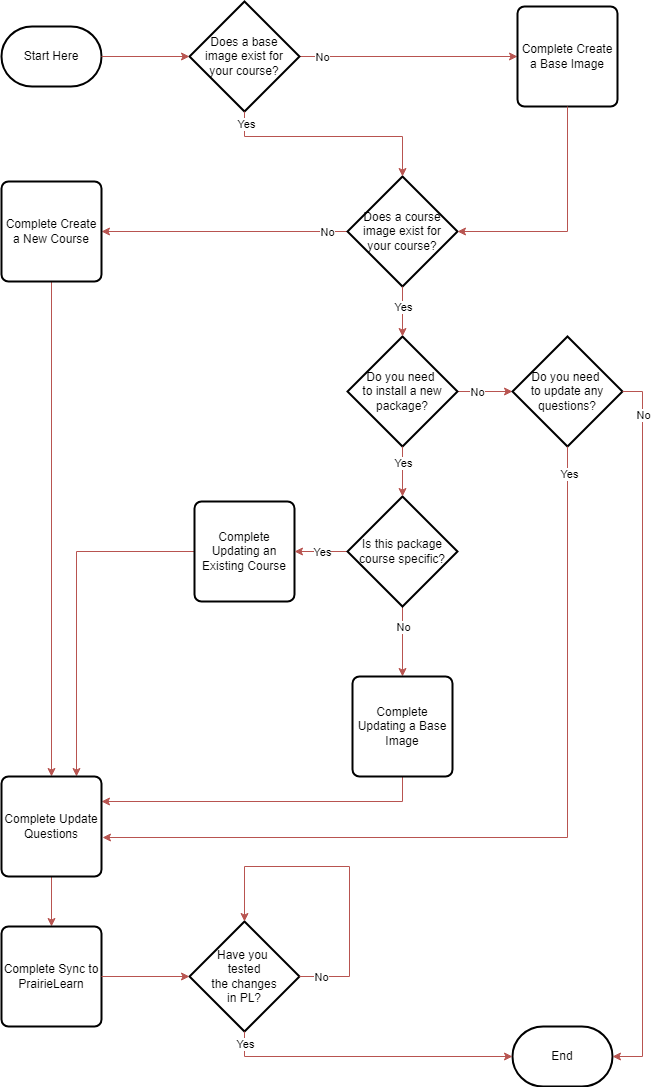

The diagram above was exported from draw.io. Its source (the exported page's mxGraphModel, read from the mxfile embedded in the PNG):
<mxGraphModel dx="594" dy="1578" grid="1" gridSize="10" guides="1" tooltips="1" connect="1" arrows="1" fold="1" page="1" pageScale="1" pageWidth="827" pageHeight="1169" math="0" shadow="0">
  <root>
    <mxCell id="0" />
    <mxCell id="1" parent="0" />
    <mxCell id="DTKB45BRtGOAprkU8uaD-7" value="Start Here" style="strokeWidth=2;html=1;shape=mxgraph.flowchart.terminator;whiteSpace=wrap;" parent="1" vertex="1">
      <mxGeometry x="40" y="50" width="100" height="60" as="geometry" />
    </mxCell>
    <mxCell id="DTKB45BRtGOAprkU8uaD-15" style="edgeStyle=orthogonalEdgeStyle;rounded=0;orthogonalLoop=1;jettySize=auto;html=1;exitX=1;exitY=0.5;exitDx=0;exitDy=0;exitPerimeter=0;entryX=0;entryY=0.5;entryDx=0;entryDy=0;fillColor=#f8cecc;strokeColor=#b85450;" parent="1" source="DTKB45BRtGOAprkU8uaD-8" target="DTKB45BRtGOAprkU8uaD-12" edge="1">
      <mxGeometry relative="1" as="geometry" />
    </mxCell>
    <mxCell id="DTKB45BRtGOAprkU8uaD-74" value="No" style="edgeLabel;html=1;align=center;verticalAlign=middle;resizable=0;points=[];" parent="DTKB45BRtGOAprkU8uaD-15" vertex="1" connectable="0">
      <mxGeometry x="-0.7982" relative="1" as="geometry">
        <mxPoint as="offset" />
      </mxGeometry>
    </mxCell>
    <mxCell id="DTKB45BRtGOAprkU8uaD-8" value="Does a base &lt;br&gt;image exist for &lt;br&gt;your course?" style="strokeWidth=2;html=1;shape=mxgraph.flowchart.decision;whiteSpace=wrap;" parent="1" vertex="1">
      <mxGeometry x="228" y="25" width="110" height="110" as="geometry" />
    </mxCell>
    <mxCell id="DTKB45BRtGOAprkU8uaD-9" style="edgeStyle=orthogonalEdgeStyle;rounded=0;orthogonalLoop=1;jettySize=auto;html=1;exitX=1;exitY=0.5;exitDx=0;exitDy=0;exitPerimeter=0;entryX=0;entryY=0.5;entryDx=0;entryDy=0;entryPerimeter=0;fillColor=#f8cecc;strokeColor=#b85450;" parent="1" source="DTKB45BRtGOAprkU8uaD-7" target="DTKB45BRtGOAprkU8uaD-8" edge="1">
      <mxGeometry relative="1" as="geometry" />
    </mxCell>
    <mxCell id="DTKB45BRtGOAprkU8uaD-21" style="edgeStyle=orthogonalEdgeStyle;rounded=0;orthogonalLoop=1;jettySize=auto;html=1;exitX=0;exitY=0.5;exitDx=0;exitDy=0;exitPerimeter=0;entryX=1;entryY=0.5;entryDx=0;entryDy=0;fillColor=#f8cecc;strokeColor=#b85450;" parent="1" source="DTKB45BRtGOAprkU8uaD-10" target="DTKB45BRtGOAprkU8uaD-20" edge="1">
      <mxGeometry relative="1" as="geometry" />
    </mxCell>
    <mxCell id="DTKB45BRtGOAprkU8uaD-77" value="No" style="edgeLabel;html=1;align=center;verticalAlign=middle;resizable=0;points=[];" parent="DTKB45BRtGOAprkU8uaD-21" vertex="1" connectable="0">
      <mxGeometry x="-0.8264" relative="1" as="geometry">
        <mxPoint as="offset" />
      </mxGeometry>
    </mxCell>
    <mxCell id="DTKB45BRtGOAprkU8uaD-10" value="Does a course&lt;br&gt;image exist for&lt;div&gt;your course?&lt;/div&gt;" style="strokeWidth=2;html=1;shape=mxgraph.flowchart.decision;whiteSpace=wrap;" parent="1" vertex="1">
      <mxGeometry x="386" y="200" width="110" height="110" as="geometry" />
    </mxCell>
    <mxCell id="DTKB45BRtGOAprkU8uaD-46" style="edgeStyle=orthogonalEdgeStyle;rounded=0;orthogonalLoop=1;jettySize=auto;html=1;exitX=1;exitY=0.5;exitDx=0;exitDy=0;exitPerimeter=0;entryX=0;entryY=0.5;entryDx=0;entryDy=0;entryPerimeter=0;fillColor=#f8cecc;strokeColor=#b85450;" parent="1" source="DTKB45BRtGOAprkU8uaD-11" target="DTKB45BRtGOAprkU8uaD-29" edge="1">
      <mxGeometry relative="1" as="geometry" />
    </mxCell>
    <mxCell id="DTKB45BRtGOAprkU8uaD-79" value="No" style="edgeLabel;html=1;align=center;verticalAlign=middle;resizable=0;points=[];" parent="DTKB45BRtGOAprkU8uaD-46" vertex="1" connectable="0">
      <mxGeometry x="-0.3091" relative="1" as="geometry">
        <mxPoint as="offset" />
      </mxGeometry>
    </mxCell>
    <mxCell id="DTKB45BRtGOAprkU8uaD-11" value="Do you need&amp;nbsp;&lt;div&gt;to install a new&lt;br&gt;package?&lt;/div&gt;" style="strokeWidth=2;html=1;shape=mxgraph.flowchart.decision;whiteSpace=wrap;" parent="1" vertex="1">
      <mxGeometry x="386" y="360" width="110" height="110" as="geometry" />
    </mxCell>
    <mxCell id="DTKB45BRtGOAprkU8uaD-12" value="Complete Create a Base Image" style="rounded=1;whiteSpace=wrap;html=1;absoluteArcSize=1;arcSize=14;strokeWidth=2;" parent="1" vertex="1">
      <mxGeometry x="556" y="30" width="100" height="100" as="geometry" />
    </mxCell>
    <mxCell id="DTKB45BRtGOAprkU8uaD-16" style="edgeStyle=orthogonalEdgeStyle;rounded=0;orthogonalLoop=1;jettySize=auto;html=1;exitX=0.5;exitY=1;exitDx=0;exitDy=0;exitPerimeter=0;entryX=0.5;entryY=0;entryDx=0;entryDy=0;entryPerimeter=0;fillColor=#f8cecc;strokeColor=#b85450;" parent="1" source="DTKB45BRtGOAprkU8uaD-10" target="DTKB45BRtGOAprkU8uaD-11" edge="1">
      <mxGeometry relative="1" as="geometry" />
    </mxCell>
    <mxCell id="DTKB45BRtGOAprkU8uaD-76" value="Yes" style="edgeLabel;html=1;align=center;verticalAlign=middle;resizable=0;points=[];" parent="DTKB45BRtGOAprkU8uaD-16" vertex="1" connectable="0">
      <mxGeometry x="-0.2" relative="1" as="geometry">
        <mxPoint as="offset" />
      </mxGeometry>
    </mxCell>
    <mxCell id="DTKB45BRtGOAprkU8uaD-49" style="edgeStyle=orthogonalEdgeStyle;rounded=0;orthogonalLoop=1;jettySize=auto;html=1;entryX=0.5;entryY=0;entryDx=0;entryDy=0;exitX=0.5;exitY=1;exitDx=0;exitDy=0;fillColor=#f8cecc;strokeColor=#b85450;" parent="1" source="DTKB45BRtGOAprkU8uaD-20" target="DTKB45BRtGOAprkU8uaD-38" edge="1">
      <mxGeometry relative="1" as="geometry" />
    </mxCell>
    <mxCell id="DTKB45BRtGOAprkU8uaD-20" value="Complete Create a New Course" style="rounded=1;whiteSpace=wrap;html=1;absoluteArcSize=1;arcSize=14;strokeWidth=2;" parent="1" vertex="1">
      <mxGeometry x="40" y="205" width="100" height="100" as="geometry" />
    </mxCell>
    <mxCell id="DTKB45BRtGOAprkU8uaD-29" value="Do you need&amp;nbsp;&lt;div&gt;to update any questions?&lt;/div&gt;" style="strokeWidth=2;html=1;shape=mxgraph.flowchart.decision;whiteSpace=wrap;" parent="1" vertex="1">
      <mxGeometry x="551" y="360" width="110" height="110" as="geometry" />
    </mxCell>
    <mxCell id="DTKB45BRtGOAprkU8uaD-51" style="edgeStyle=orthogonalEdgeStyle;rounded=0;orthogonalLoop=1;jettySize=auto;html=1;entryX=0.75;entryY=0;entryDx=0;entryDy=0;exitX=0;exitY=0.5;exitDx=0;exitDy=0;fillColor=#f8cecc;strokeColor=#b85450;" parent="1" source="DTKB45BRtGOAprkU8uaD-30" target="DTKB45BRtGOAprkU8uaD-38" edge="1">
      <mxGeometry relative="1" as="geometry" />
    </mxCell>
    <mxCell id="DTKB45BRtGOAprkU8uaD-30" value="Complete Updating an Existing Course" style="rounded=1;whiteSpace=wrap;html=1;absoluteArcSize=1;arcSize=14;strokeWidth=2;" parent="1" vertex="1">
      <mxGeometry x="233" y="525" width="100" height="100" as="geometry" />
    </mxCell>
    <mxCell id="DTKB45BRtGOAprkU8uaD-35" style="edgeStyle=orthogonalEdgeStyle;rounded=0;orthogonalLoop=1;jettySize=auto;html=1;exitX=0;exitY=0.5;exitDx=0;exitDy=0;exitPerimeter=0;fillColor=#f8cecc;strokeColor=#b85450;" parent="1" source="DTKB45BRtGOAprkU8uaD-32" target="DTKB45BRtGOAprkU8uaD-30" edge="1">
      <mxGeometry relative="1" as="geometry" />
    </mxCell>
    <mxCell id="DTKB45BRtGOAprkU8uaD-81" value="Yes" style="edgeLabel;html=1;align=center;verticalAlign=middle;resizable=0;points=[];" parent="DTKB45BRtGOAprkU8uaD-35" vertex="1" connectable="0">
      <mxGeometry x="-0.1795" y="1" relative="1" as="geometry">
        <mxPoint x="-4" y="-1" as="offset" />
      </mxGeometry>
    </mxCell>
    <mxCell id="DTKB45BRtGOAprkU8uaD-36" style="edgeStyle=orthogonalEdgeStyle;rounded=0;orthogonalLoop=1;jettySize=auto;html=1;exitX=0.5;exitY=1;exitDx=0;exitDy=0;exitPerimeter=0;fillColor=#f8cecc;strokeColor=#b85450;" parent="1" source="DTKB45BRtGOAprkU8uaD-32" target="DTKB45BRtGOAprkU8uaD-33" edge="1">
      <mxGeometry relative="1" as="geometry" />
    </mxCell>
    <mxCell id="DTKB45BRtGOAprkU8uaD-80" value="No" style="edgeLabel;html=1;align=center;verticalAlign=middle;resizable=0;points=[];" parent="DTKB45BRtGOAprkU8uaD-36" vertex="1" connectable="0">
      <mxGeometry x="-0.4286" relative="1" as="geometry">
        <mxPoint as="offset" />
      </mxGeometry>
    </mxCell>
    <mxCell id="DTKB45BRtGOAprkU8uaD-32" value="Is this package&lt;div&gt;course specific?&lt;/div&gt;" style="strokeWidth=2;html=1;shape=mxgraph.flowchart.decision;whiteSpace=wrap;" parent="1" vertex="1">
      <mxGeometry x="386" y="520" width="110" height="110" as="geometry" />
    </mxCell>
    <mxCell id="DTKB45BRtGOAprkU8uaD-52" style="edgeStyle=orthogonalEdgeStyle;rounded=0;orthogonalLoop=1;jettySize=auto;html=1;exitX=0.5;exitY=1;exitDx=0;exitDy=0;entryX=1;entryY=0.25;entryDx=0;entryDy=0;fillColor=#f8cecc;strokeColor=#b85450;" parent="1" source="DTKB45BRtGOAprkU8uaD-33" target="DTKB45BRtGOAprkU8uaD-38" edge="1">
      <mxGeometry relative="1" as="geometry" />
    </mxCell>
    <mxCell id="DTKB45BRtGOAprkU8uaD-33" value="Complete Updating a Base Image" style="rounded=1;whiteSpace=wrap;html=1;absoluteArcSize=1;arcSize=14;strokeWidth=2;" parent="1" vertex="1">
      <mxGeometry x="391" y="700" width="100" height="100" as="geometry" />
    </mxCell>
    <mxCell id="DTKB45BRtGOAprkU8uaD-37" style="edgeStyle=orthogonalEdgeStyle;rounded=0;orthogonalLoop=1;jettySize=auto;html=1;exitX=0.5;exitY=1;exitDx=0;exitDy=0;exitPerimeter=0;entryX=0.5;entryY=0;entryDx=0;entryDy=0;entryPerimeter=0;fillColor=#f8cecc;strokeColor=#b85450;" parent="1" source="DTKB45BRtGOAprkU8uaD-11" target="DTKB45BRtGOAprkU8uaD-32" edge="1">
      <mxGeometry relative="1" as="geometry" />
    </mxCell>
    <mxCell id="DTKB45BRtGOAprkU8uaD-78" value="Yes" style="edgeLabel;html=1;align=center;verticalAlign=middle;resizable=0;points=[];" parent="DTKB45BRtGOAprkU8uaD-37" vertex="1" connectable="0">
      <mxGeometry x="-0.36" relative="1" as="geometry">
        <mxPoint as="offset" />
      </mxGeometry>
    </mxCell>
    <mxCell id="DTKB45BRtGOAprkU8uaD-48" style="edgeStyle=orthogonalEdgeStyle;rounded=0;orthogonalLoop=1;jettySize=auto;html=1;exitX=0.5;exitY=1;exitDx=0;exitDy=0;entryX=0.5;entryY=0;entryDx=0;entryDy=0;fillColor=#f8cecc;strokeColor=#b85450;" parent="1" source="DTKB45BRtGOAprkU8uaD-38" target="DTKB45BRtGOAprkU8uaD-39" edge="1">
      <mxGeometry relative="1" as="geometry" />
    </mxCell>
    <mxCell id="DTKB45BRtGOAprkU8uaD-38" value="Complete Update&lt;br&gt;Questions" style="rounded=1;whiteSpace=wrap;html=1;absoluteArcSize=1;arcSize=14;strokeWidth=2;" parent="1" vertex="1">
      <mxGeometry x="40" y="800" width="100" height="100" as="geometry" />
    </mxCell>
    <mxCell id="DTKB45BRtGOAprkU8uaD-39" value="Complete Sync to PrairieLearn" style="rounded=1;whiteSpace=wrap;html=1;absoluteArcSize=1;arcSize=14;strokeWidth=2;" parent="1" vertex="1">
      <mxGeometry x="40" y="950" width="100" height="100" as="geometry" />
    </mxCell>
    <mxCell id="DTKB45BRtGOAprkU8uaD-40" value="End" style="strokeWidth=2;html=1;shape=mxgraph.flowchart.terminator;whiteSpace=wrap;" parent="1" vertex="1">
      <mxGeometry x="551" y="1050" width="100" height="60" as="geometry" />
    </mxCell>
    <mxCell id="DTKB45BRtGOAprkU8uaD-42" value="Have you&amp;nbsp;&lt;div&gt;tested&lt;br&gt;the changes&lt;br&gt;in PL?&lt;/div&gt;" style="strokeWidth=2;html=1;shape=mxgraph.flowchart.decision;whiteSpace=wrap;" parent="1" vertex="1">
      <mxGeometry x="228" y="945" width="110" height="110" as="geometry" />
    </mxCell>
    <mxCell id="DTKB45BRtGOAprkU8uaD-66" style="edgeStyle=orthogonalEdgeStyle;rounded=0;orthogonalLoop=1;jettySize=auto;html=1;exitX=0.5;exitY=1;exitDx=0;exitDy=0;exitPerimeter=0;entryX=0.5;entryY=0;entryDx=0;entryDy=0;entryPerimeter=0;fillColor=#f8cecc;strokeColor=#b85450;" parent="1" source="DTKB45BRtGOAprkU8uaD-8" target="DTKB45BRtGOAprkU8uaD-10" edge="1">
      <mxGeometry relative="1" as="geometry">
        <Array as="points">
          <mxPoint x="283" y="160" />
          <mxPoint x="441" y="160" />
        </Array>
      </mxGeometry>
    </mxCell>
    <mxCell id="DTKB45BRtGOAprkU8uaD-75" value="Yes" style="edgeLabel;html=1;align=center;verticalAlign=middle;resizable=0;points=[];" parent="DTKB45BRtGOAprkU8uaD-66" vertex="1" connectable="0">
      <mxGeometry x="-0.8924" y="1" relative="1" as="geometry">
        <mxPoint as="offset" />
      </mxGeometry>
    </mxCell>
    <mxCell id="DTKB45BRtGOAprkU8uaD-68" style="edgeStyle=orthogonalEdgeStyle;rounded=0;orthogonalLoop=1;jettySize=auto;html=1;exitX=0.5;exitY=1;exitDx=0;exitDy=0;entryX=1;entryY=0.5;entryDx=0;entryDy=0;entryPerimeter=0;fillColor=#f8cecc;strokeColor=#b85450;" parent="1" source="DTKB45BRtGOAprkU8uaD-12" target="DTKB45BRtGOAprkU8uaD-10" edge="1">
      <mxGeometry relative="1" as="geometry">
        <Array as="points">
          <mxPoint x="606" y="255" />
        </Array>
      </mxGeometry>
    </mxCell>
    <mxCell id="DTKB45BRtGOAprkU8uaD-69" style="edgeStyle=orthogonalEdgeStyle;rounded=0;orthogonalLoop=1;jettySize=auto;html=1;exitX=1;exitY=0.5;exitDx=0;exitDy=0;exitPerimeter=0;entryX=1;entryY=0.5;entryDx=0;entryDy=0;entryPerimeter=0;fillColor=#f8cecc;strokeColor=#b85450;" parent="1" source="DTKB45BRtGOAprkU8uaD-29" target="DTKB45BRtGOAprkU8uaD-40" edge="1">
      <mxGeometry relative="1" as="geometry" />
    </mxCell>
    <mxCell id="DTKB45BRtGOAprkU8uaD-83" value="No" style="edgeLabel;html=1;align=center;verticalAlign=middle;resizable=0;points=[];" parent="DTKB45BRtGOAprkU8uaD-69" vertex="1" connectable="0">
      <mxGeometry x="-0.8797" relative="1" as="geometry">
        <mxPoint as="offset" />
      </mxGeometry>
    </mxCell>
    <mxCell id="DTKB45BRtGOAprkU8uaD-70" style="edgeStyle=orthogonalEdgeStyle;rounded=0;orthogonalLoop=1;jettySize=auto;html=1;exitX=1;exitY=0.5;exitDx=0;exitDy=0;entryX=0;entryY=0.5;entryDx=0;entryDy=0;entryPerimeter=0;fillColor=#f8cecc;strokeColor=#b85450;" parent="1" source="DTKB45BRtGOAprkU8uaD-39" target="DTKB45BRtGOAprkU8uaD-42" edge="1">
      <mxGeometry relative="1" as="geometry" />
    </mxCell>
    <mxCell id="DTKB45BRtGOAprkU8uaD-71" style="edgeStyle=orthogonalEdgeStyle;rounded=0;orthogonalLoop=1;jettySize=auto;html=1;exitX=0.5;exitY=1;exitDx=0;exitDy=0;exitPerimeter=0;entryX=0;entryY=0.5;entryDx=0;entryDy=0;entryPerimeter=0;fillColor=#f8cecc;strokeColor=#b85450;" parent="1" source="DTKB45BRtGOAprkU8uaD-42" target="DTKB45BRtGOAprkU8uaD-40" edge="1">
      <mxGeometry relative="1" as="geometry" />
    </mxCell>
    <mxCell id="DTKB45BRtGOAprkU8uaD-84" value="Yes" style="edgeLabel;html=1;align=center;verticalAlign=middle;resizable=0;points=[];" parent="DTKB45BRtGOAprkU8uaD-71" vertex="1" connectable="0">
      <mxGeometry x="-0.9181" relative="1" as="geometry">
        <mxPoint as="offset" />
      </mxGeometry>
    </mxCell>
    <mxCell id="DTKB45BRtGOAprkU8uaD-72" style="edgeStyle=orthogonalEdgeStyle;rounded=0;orthogonalLoop=1;jettySize=auto;html=1;exitX=1;exitY=0.5;exitDx=0;exitDy=0;exitPerimeter=0;entryX=0.5;entryY=0;entryDx=0;entryDy=0;entryPerimeter=0;fillColor=#f8cecc;strokeColor=#b85450;" parent="1" source="DTKB45BRtGOAprkU8uaD-42" target="DTKB45BRtGOAprkU8uaD-42" edge="1">
      <mxGeometry relative="1" as="geometry">
        <Array as="points">
          <mxPoint x="388" y="1000" />
          <mxPoint x="388" y="890" />
          <mxPoint x="283" y="890" />
        </Array>
      </mxGeometry>
    </mxCell>
    <mxCell id="DTKB45BRtGOAprkU8uaD-85" value="No" style="edgeLabel;html=1;align=center;verticalAlign=middle;resizable=0;points=[];" parent="DTKB45BRtGOAprkU8uaD-72" vertex="1" connectable="0">
      <mxGeometry x="-0.8687" relative="1" as="geometry">
        <mxPoint as="offset" />
      </mxGeometry>
    </mxCell>
    <mxCell id="DTKB45BRtGOAprkU8uaD-73" style="edgeStyle=orthogonalEdgeStyle;rounded=0;orthogonalLoop=1;jettySize=auto;html=1;exitX=0.5;exitY=1;exitDx=0;exitDy=0;exitPerimeter=0;entryX=1.01;entryY=0.61;entryDx=0;entryDy=0;entryPerimeter=0;fillColor=#f8cecc;strokeColor=#b85450;" parent="1" source="DTKB45BRtGOAprkU8uaD-29" target="DTKB45BRtGOAprkU8uaD-38" edge="1">
      <mxGeometry relative="1" as="geometry" />
    </mxCell>
    <mxCell id="DTKB45BRtGOAprkU8uaD-82" value="Yes" style="edgeLabel;html=1;align=center;verticalAlign=middle;resizable=0;points=[];" parent="DTKB45BRtGOAprkU8uaD-73" vertex="1" connectable="0">
      <mxGeometry x="-0.9369" y="1" relative="1" as="geometry">
        <mxPoint as="offset" />
      </mxGeometry>
    </mxCell>
  </root>
</mxGraphModel>